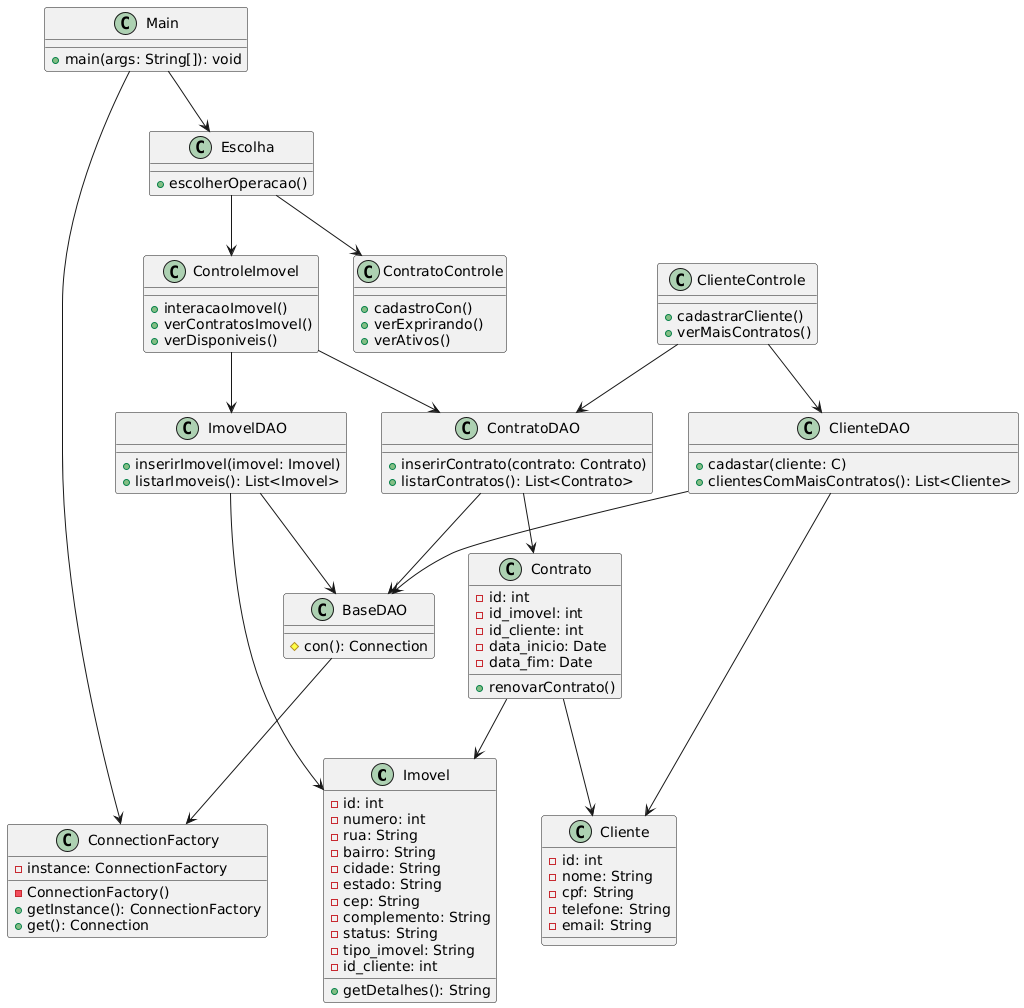

The diagram above was rendered by PlantUML. Its source (embedded in the PNG):
@startuml
' Definição das classes existentes no projeto

class Imovel {
    - id: int
    - numero: int
    - rua: String
    - bairro: String
    - cidade: String
    - estado: String
    - cep: String
    - complemento: String
    - status: String
    - tipo_imovel: String
    - id_cliente: int
    + getDetalhes(): String
}

class Contrato {
    - id: int
    - id_imovel: int
    - id_cliente: int
    - data_inicio: Date
    - data_fim: Date
    + renovarContrato()
}

class Cliente {
    - id: int
    - nome: String
    - cpf: String
    - telefone: String
    - email: String
}

class ClienteDAO {
    + cadastar(cliente: C)
    + clientesComMaisContratos(): List<Cliente>
}

class ClienteControle {
    + cadastrarCliente()
    + verMaisContratos()
}

class ImovelDAO {
    + inserirImovel(imovel: Imovel)
    + listarImoveis(): List<Imovel>
}

class ControleImovel {
    + interacaoImovel()
    + verContratosImovel()
    + verDisponiveis()
}

class ContratoDAO {
    + inserirContrato(contrato: Contrato)
    + listarContratos(): List<Contrato>
}

class ConnectionFactory {
    - instance: ConnectionFactory
    - ConnectionFactory()
    + getInstance(): ConnectionFactory
    + get(): Connection
}

class BaseDAO {
    # con(): Connection
}

class Main {
    + main(args: String[]): void
}

class Escolha {
    + escolherOperacao()
}

class ContratoControle {
    + cadastroCon()
    + verExprirando()
    + verAtivos()
}

' Relacionamentos
ClienteDAO --> Cliente
ClienteControle --> ClienteDAO
ClienteControle--> ContratoDAO
ImovelDAO --> Imovel
ControleImovel --> ImovelDAO
ControleImovel --> ContratoDAO
ContratoDAO --> Contrato
Contrato --> Cliente
Contrato --> Imovel

' Relações das novas classes
ClienteDAO --> BaseDAO
ImovelDAO --> BaseDAO
ContratoDAO --> BaseDAO
BaseDAO --> ConnectionFactory
Main --> ConnectionFactory
Main --> Escolha
Escolha --> ControleImovel
Escolha --> ContratoControle
@enduml